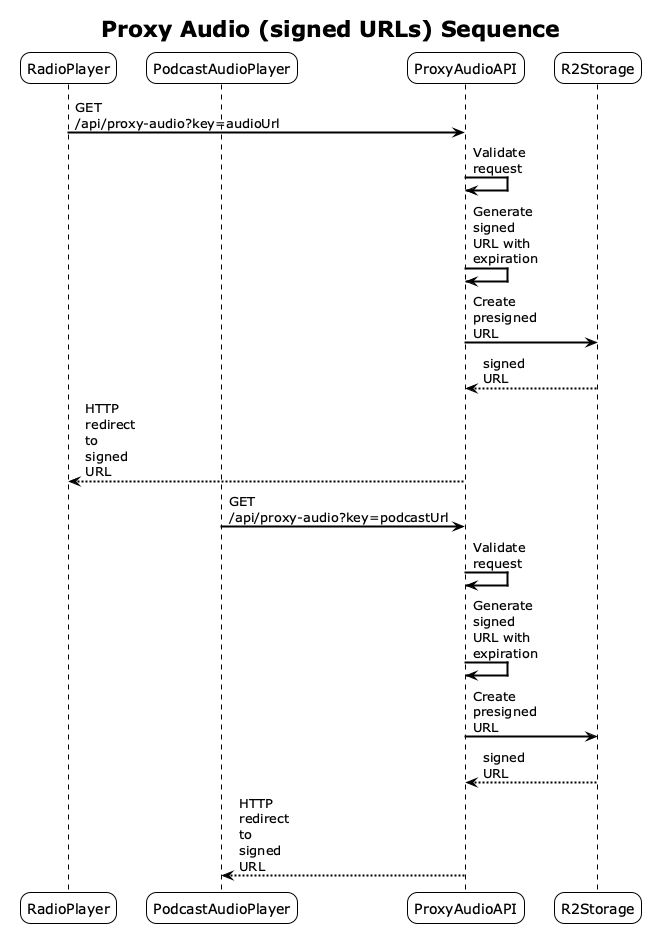

The diagram above was rendered by PlantUML. Its source (embedded in the PNG):
@startuml
!theme plain
skinparam sequenceArrowThickness 2
skinparam roundcorner 20
skinparam maxmessagesize 60

title Proxy Audio (signed URLs) Sequence
participant RadioPlayer
participant PodcastAudioPlayer
participant ProxyAudioAPI
participant R2Storage

RadioPlayer -> ProxyAudioAPI: GET /api/proxy-audio?key=audioUrl
ProxyAudioAPI -> ProxyAudioAPI: Validate request
ProxyAudioAPI -> ProxyAudioAPI: Generate signed URL with expiration
ProxyAudioAPI -> R2Storage: Create presigned URL
R2Storage --> ProxyAudioAPI: signed URL
ProxyAudioAPI --> RadioPlayer: HTTP redirect to signed URL

PodcastAudioPlayer -> ProxyAudioAPI: GET /api/proxy-audio?key=podcastUrl
ProxyAudioAPI -> ProxyAudioAPI: Validate request
ProxyAudioAPI -> ProxyAudioAPI: Generate signed URL with expiration
ProxyAudioAPI -> R2Storage: Create presigned URL
R2Storage --> ProxyAudioAPI: signed URL
ProxyAudioAPI --> PodcastAudioPlayer: HTTP redirect to signed URL

@enduml